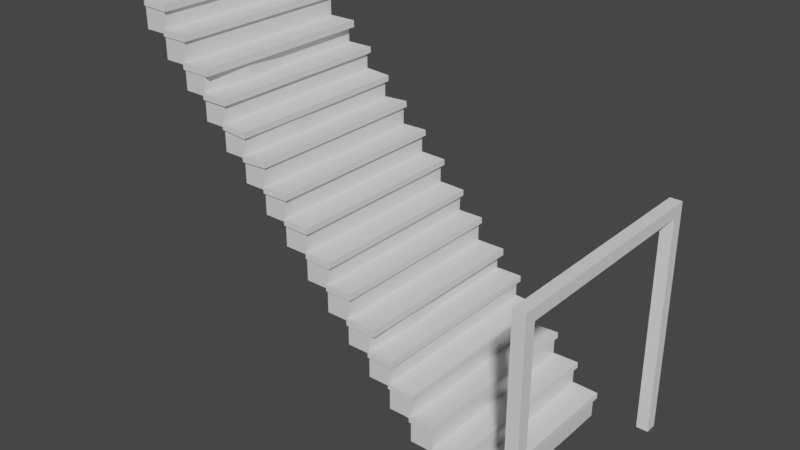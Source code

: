 # Source: Stairs.blend  (saved by Blender 2.93.21; exported with 4.5.12 LTS)
import bpy
from mathutils import Matrix  # noqa: F401  (used for matrix-valued properties, if any)

bpy.ops.wm.read_factory_settings(use_empty=True)
scene = bpy.context.scene
scene.name = 'Scene'

# ---- collections
col_collection = bpy.data.collections.new('Collection'); scene.collection.children.link(col_collection)

# ---- materials (node trees are filled in below, after node groups)
mat_material = bpy.data.materials.new('Material')
mat_material.alpha_threshold = 0.0
mat_material.use_transparent_shadow = False
mat_material.line_color = (0.0, 0.0, 0.0, 1.0)
mat_material_001 = bpy.data.materials.new('Material.001')
mat_material_001.alpha_threshold = 0.0
mat_material_001.use_transparent_shadow = False
mat_material_001.line_color = (0.0, 0.0, 0.0, 1.0)
mat_material_002 = bpy.data.materials.new('Material.002')
mat_material_002.alpha_threshold = 0.0
mat_material_002.use_transparent_shadow = False
mat_material_002.line_color = (0.0, 0.0, 0.0, 1.0)
mat_material_003 = bpy.data.materials.new('Material.003')
mat_material_003.alpha_threshold = 0.0
mat_material_003.use_transparent_shadow = False
mat_material_003.line_color = (0.0, 0.0, 0.0, 1.0)
mat_material_007 = bpy.data.materials.new('Material.007')
mat_material_007.alpha_threshold = 0.0
mat_material_007.use_transparent_shadow = False
mat_material_007.line_color = (0.0, 0.0, 0.0, 1.0)
mat_material_006 = bpy.data.materials.new('Material.006')
mat_material_006.alpha_threshold = 0.0
mat_material_006.use_transparent_shadow = False
mat_material_006.line_color = (0.0, 0.0, 0.0, 1.0)
mat_material_005 = bpy.data.materials.new('Material.005')
mat_material_005.alpha_threshold = 0.0
mat_material_005.use_transparent_shadow = False
mat_material_005.line_color = (0.0, 0.0, 0.0, 1.0)
mat_material_004 = bpy.data.materials.new('Material.004')
mat_material_004.alpha_threshold = 0.0
mat_material_004.use_transparent_shadow = False
mat_material_004.line_color = (0.0, 0.0, 0.0, 1.0)

# ---- material node trees
mat_material.use_nodes = True; mat_material.node_tree.nodes.clear()
_N = mat_material.node_tree.nodes; _L = mat_material.node_tree.links
n0 = _N.new('ShaderNodeOutputMaterial'); n0.name = 'Material Output'; n0.location = (300, 300)
n1 = _N.new('ShaderNodeBsdfPrincipled'); n1.name = 'Principled BSDF'; n1.location = (10, 300)
n1.distribution = 'GGX'
n1.subsurface_method = 'BURLEY'
n1.inputs[2].default_value = 0.4
n1.inputs[3].default_value = 1.45
n1.inputs[27].default_value = (0.0, 0.0, 0.0, 1.0)
n1.inputs[28].default_value = 1.0
_L.new(n1.outputs[0], n0.inputs[0])
n0.is_active_output = True
mat_material_001.use_nodes = True; mat_material_001.node_tree.nodes.clear()
_N = mat_material_001.node_tree.nodes; _L = mat_material_001.node_tree.links
n0 = _N.new('ShaderNodeOutputMaterial'); n0.name = 'Material Output'; n0.location = (300, 300)
n1 = _N.new('ShaderNodeBsdfPrincipled'); n1.name = 'Principled BSDF'; n1.location = (10, 300)
n1.distribution = 'GGX'
n1.subsurface_method = 'BURLEY'
n1.inputs[2].default_value = 0.4
n1.inputs[3].default_value = 1.45
n1.inputs[27].default_value = (0.0, 0.0, 0.0, 1.0)
n1.inputs[28].default_value = 1.0
_L.new(n1.outputs[0], n0.inputs[0])
n0.is_active_output = True
mat_material_002.use_nodes = True; mat_material_002.node_tree.nodes.clear()
_N = mat_material_002.node_tree.nodes; _L = mat_material_002.node_tree.links
n0 = _N.new('ShaderNodeOutputMaterial'); n0.name = 'Material Output'; n0.location = (300, 300)
n1 = _N.new('ShaderNodeBsdfPrincipled'); n1.name = 'Principled BSDF'; n1.location = (10, 300)
n1.distribution = 'GGX'
n1.subsurface_method = 'BURLEY'
n1.inputs[2].default_value = 0.4
n1.inputs[3].default_value = 1.45
n1.inputs[27].default_value = (0.0, 0.0, 0.0, 1.0)
n1.inputs[28].default_value = 1.0
_L.new(n1.outputs[0], n0.inputs[0])
n0.is_active_output = True
mat_material_003.use_nodes = True; mat_material_003.node_tree.nodes.clear()
_N = mat_material_003.node_tree.nodes; _L = mat_material_003.node_tree.links
n0 = _N.new('ShaderNodeOutputMaterial'); n0.name = 'Material Output'; n0.location = (300, 300)
n1 = _N.new('ShaderNodeBsdfPrincipled'); n1.name = 'Principled BSDF'; n1.location = (10, 300)
n1.distribution = 'GGX'
n1.subsurface_method = 'BURLEY'
n1.inputs[2].default_value = 0.4
n1.inputs[3].default_value = 1.45
n1.inputs[27].default_value = (0.0, 0.0, 0.0, 1.0)
n1.inputs[28].default_value = 1.0
_L.new(n1.outputs[0], n0.inputs[0])
n0.is_active_output = True
mat_material_007.use_nodes = True; mat_material_007.node_tree.nodes.clear()
_N = mat_material_007.node_tree.nodes; _L = mat_material_007.node_tree.links
n0 = _N.new('ShaderNodeOutputMaterial'); n0.name = 'Material Output'; n0.location = (300, 300)
n1 = _N.new('ShaderNodeBsdfPrincipled'); n1.name = 'Principled BSDF'; n1.location = (10, 300)
n1.distribution = 'GGX'
n1.subsurface_method = 'BURLEY'
n1.inputs[2].default_value = 0.4
n1.inputs[3].default_value = 1.45
n1.inputs[27].default_value = (0.0, 0.0, 0.0, 1.0)
n1.inputs[28].default_value = 1.0
_L.new(n1.outputs[0], n0.inputs[0])
n0.is_active_output = True
mat_material_006.use_nodes = True; mat_material_006.node_tree.nodes.clear()
_N = mat_material_006.node_tree.nodes; _L = mat_material_006.node_tree.links
n0 = _N.new('ShaderNodeOutputMaterial'); n0.name = 'Material Output'; n0.location = (300, 300)
n1 = _N.new('ShaderNodeBsdfPrincipled'); n1.name = 'Principled BSDF'; n1.location = (10, 300)
n1.distribution = 'GGX'
n1.subsurface_method = 'BURLEY'
n1.inputs[2].default_value = 0.4
n1.inputs[3].default_value = 1.45
n1.inputs[27].default_value = (0.0, 0.0, 0.0, 1.0)
n1.inputs[28].default_value = 1.0
_L.new(n1.outputs[0], n0.inputs[0])
n0.is_active_output = True
mat_material_005.use_nodes = True; mat_material_005.node_tree.nodes.clear()
_N = mat_material_005.node_tree.nodes; _L = mat_material_005.node_tree.links
n0 = _N.new('ShaderNodeOutputMaterial'); n0.name = 'Material Output'; n0.location = (300, 300)
n1 = _N.new('ShaderNodeBsdfPrincipled'); n1.name = 'Principled BSDF'; n1.location = (10, 300)
n1.distribution = 'GGX'
n1.subsurface_method = 'BURLEY'
n1.inputs[2].default_value = 0.4
n1.inputs[3].default_value = 1.45
n1.inputs[27].default_value = (0.0, 0.0, 0.0, 1.0)
n1.inputs[28].default_value = 1.0
_L.new(n1.outputs[0], n0.inputs[0])
n0.is_active_output = True
mat_material_004.use_nodes = True; mat_material_004.node_tree.nodes.clear()
_N = mat_material_004.node_tree.nodes; _L = mat_material_004.node_tree.links
n0 = _N.new('ShaderNodeOutputMaterial'); n0.name = 'Material Output'; n0.location = (300, 300)
n1 = _N.new('ShaderNodeBsdfPrincipled'); n1.name = 'Principled BSDF'; n1.location = (10, 300)
n1.distribution = 'GGX'
n1.subsurface_method = 'BURLEY'
n1.inputs[2].default_value = 0.4
n1.inputs[3].default_value = 1.45
n1.inputs[27].default_value = (0.0, 0.0, 0.0, 1.0)
n1.inputs[28].default_value = 1.0
_L.new(n1.outputs[0], n0.inputs[0])
n0.is_active_output = True

# ---- world
world_world = bpy.data.worlds.new('World'); scene.world = world_world
world_world.use_nodes = True; world_world.node_tree.nodes.clear()
_N = world_world.node_tree.nodes; _L = world_world.node_tree.links
n0 = _N.new('ShaderNodeOutputWorld'); n0.name = 'World Output'; n0.location = (300, 300)
n1 = _N.new('ShaderNodeBackground'); n1.name = 'Background'; n1.location = (10, 300)
n1.inputs[0].default_value = (0.05088, 0.05088, 0.05088, 1.0)
_L.new(n1.outputs[0], n0.inputs[0])
n0.is_active_output = True
world_world.color = (0.05088, 0.05088, 0.05088)
world_world.use_sun_shadow = False
world_world.sun_shadow_jitter_overblur = 0.0

# ---- meshes
me_cube = bpy.data.meshes.new('Cube')
me_cube.from_pydata([(1.0, 5.0, 0.0), (1.0, 5.0, -1.0), (-1.0, 5.0, 0.0), (-1.0, 5.0, -1.0), (-1.0, 5.0, 1.0), (-1.0, 5.0, 0.0), (-3.0, 5.0, 1.0), (-3.0, 5.0, 0.0), (-3.0, 5.0, 2.0), (-3.0, 5.0, 1.0), (-5.0, 5.0, 2.0), (-5.0, 5.0, 1.0), (-5.0, 5.0, 3.0), (-5.0, 5.0, 2.0), (-7.0, 5.0, 3.0), (-7.0, 5.0, 2.0), (1.0, -5.0, 0.0), (1.0, -5.0, -1.0), (1.0, 0.0, 0.0), (1.0, 0.0, -1.0), (-1.0, -5.0, 0.0), (-1.0, -5.0, -1.0), (-8.951, 2.568, 4.89), (-1.0, 0.0, -1.0), (-1.0, -5.0, 1.0), (-1.0, -5.0, 0.0), (-1.0, 0.0, 1.0), (-1.0, 0.0, 0.0), (-3.0, -5.0, 1.0), (-3.0, -5.0, 0.0), (-10.95, 2.5, 3.976), (-3.0, 0.0, 0.0), (-3.0, -5.0, 2.0), (-3.0, -5.0, 1.0), (-3.0, 0.0, 2.0), (-3.0, 0.0, 1.0), (-5.0, -5.0, 2.0), (-5.0, -5.0, 1.0), (-6.951, 2.5, 2.976), (-5.0, 0.0, 1.0), (-5.0, -5.0, 3.0), (-5.0, -5.0, 2.0), (-5.0, 0.0, 3.0), (-5.0, 0.0, 2.0), (-7.0, -5.0, 3.0), (-7.0, -5.0, 2.0), (-7.0, 0.0, 3.0), (-7.0, 0.0, 2.0), (-6.951, 5.0, 3.976), (-6.951, 5.0, 2.976), (-8.951, 5.0, 3.976), (-8.951, 5.0, 2.976), (-8.951, 5.0, 4.976), (-8.951, 5.0, 3.976), (-10.95, 5.0, 4.976), (-10.95, 5.0, 3.976), (-10.95, 5.0, 5.976), (-10.95, 5.0, 4.976), (-12.95, 5.0, 5.976), (-12.95, 5.0, 4.976), (-12.95, 5.0, 6.976), (-12.95, 5.0, 5.976), (-14.95, 5.0, 6.976), (-14.95, 5.0, 5.976), (-6.951, -5.0, 3.976), (-6.951, -5.0, 2.976), (-6.951, 0.0, 3.976), (-6.951, 0.0, 2.976), (-8.951, -5.0, 3.976), (-8.951, -5.0, 2.976), (-8.951, 0.0, 3.976), (-8.951, 0.0, 2.976), (-8.951, -5.0, 4.976), (-8.951, -5.0, 3.976), (-8.951, 0.0, 4.976), (-8.951, 2.5, 3.976), (-10.95, -5.0, 4.976), (-10.95, -5.0, 3.976), (-10.95, 0.0, 4.976), (-10.95, 0.0, 3.976), (-10.95, -5.0, 5.976), (-10.95, -5.0, 4.976), (-10.95, 0.0, 5.976), (-6.951, 2.5, 3.976), (-12.95, -5.0, 5.976), (-12.95, -5.0, 4.976), (-12.95, 0.0, 5.976), (-12.95, 0.0, 4.976), (-12.95, -5.0, 6.976), (-12.95, -5.0, 5.976), (-12.95, 0.0, 6.976), (-8.951, 2.5, 2.976), (-14.95, -5.0, 6.976), (-14.95, -5.0, 5.976), (-14.95, 0.0, 6.976), (-14.95, 0.0, 5.976), (-10.95, 2.568, 4.89), (-8.951, 2.5, 3.976), (-12.95, 1.781, 4.976), (-10.95, 1.781, 5.976), (-12.95, 1.781, 5.976), (-10.95, 1.781, 4.976), (-14.95, 2.977, 5.924), (-12.95, 2.977, 6.924), (-14.95, 2.977, 6.924), (-12.95, 2.977, 5.924), (-12.95, -2.6, 4.941), (-10.95, -2.6, 5.941), (-12.95, -2.6, 5.941), (-10.95, -2.6, 4.941), (-14.95, -1.825, 5.907), (-12.95, -1.825, 6.907), (-14.95, -1.825, 6.907), (-12.95, -1.825, 5.907), (-8.951, -2.736, 2.941), (-6.951, -2.736, 3.941), (-8.951, -2.736, 3.941), (-6.951, -2.736, 2.941), (-11.22, -2.296, 3.721), (-8.68, -2.296, 4.992), (-11.22, -2.296, 4.992), (-8.68, -2.296, 3.721), (-5.0, 1.884, 1.0), (-3.0, 1.884, 2.0), (-3.0, 1.884, 1.0), (-5.0, 1.884, 2.0), (-7.084, -1.818, 1.873), (-4.916, -1.818, 2.957), (-7.084, -1.818, 2.957), (-4.916, -1.818, 1.873), (-2.992, -2.634, -0.01325), (-1.008, -2.634, 0.9792), (-1.008, -2.634, -0.01325), (-2.992, -2.634, 0.9792), (-1.0, -1.989, -1.051), (1.0, -1.989, -0.05112), (1.0, -1.989, -1.051), (-1.0, -1.989, -0.05112), (-1.0, 2.094, -1.017), (1.0, 2.094, -0.01704), (1.0, 2.094, -1.017), (-1.0, 2.094, -0.01704), (-3.0, 2.876, -0.03408), (-1.0, 2.876, 0.9659), (-1.0, 2.876, -0.03408), (-3.0, 2.876, 0.9659), (-7.0, 2.67, 1.966), (-5.0, 2.67, 2.966), (-7.0, 2.67, 2.966), (-5.0, 2.67, 1.966), (-12.95, 5.024, 6.677), (-14.95, 5.024, 6.677), (-12.95, 3.001, 6.626), (-14.95, 3.001, 6.626)], [], [(139, 141, 27, 18), (138, 141, 2, 3), (138, 140, 19, 23), (140, 139, 18, 19), (3, 2, 0, 1), (143, 145, 35, 26), (142, 145, 6, 7), (142, 144, 27, 31), (144, 143, 26, 27), (7, 6, 4, 5), (123, 125, 43, 34), (122, 125, 10, 11), (122, 124, 35, 39), (124, 123, 34, 35), (11, 10, 8, 9), (147, 148, 46, 42), (146, 148, 14, 15), (146, 149, 43, 47), (149, 147, 42, 43), (15, 14, 12, 13), (135, 18, 27, 137), (19, 23, 27, 18), (134, 21, 20, 137), (134, 23, 19, 136), (136, 19, 18, 135), (21, 17, 16, 20), (131, 26, 35, 133), (27, 31, 35, 26), (130, 29, 28, 133), (130, 31, 27, 132), (132, 27, 26, 131), (29, 25, 24, 28), (32, 34, 43, 36), (35, 39, 43, 34), (39, 37, 36, 43), (37, 39, 35, 33), (33, 35, 34, 32), (37, 33, 32, 36), (127, 42, 46, 128), (43, 47, 46, 42), (126, 45, 44, 128), (126, 47, 43, 129), (129, 43, 42, 127), (45, 41, 40, 44), (83, 75, 70, 66), (91, 75, 50, 51), (91, 38, 67, 71), (38, 83, 66, 67), (51, 50, 48, 49), (22, 96, 78, 74), (30, 96, 54, 55), (30, 97, 70, 79), (97, 22, 74, 70), (55, 54, 52, 53), (99, 100, 86, 82), (98, 100, 58, 59), (98, 101, 78, 87), (101, 99, 82, 78), (59, 58, 56, 57), (103, 104, 94, 90), (153, 104, 62, 151), (102, 105, 86, 95), (105, 152, 103, 90, 86), (151, 62, 60, 150), (115, 66, 70, 116), (67, 71, 70, 66), (114, 69, 68, 116), (114, 71, 67, 117), (117, 67, 66, 115), (69, 65, 64, 68), (119, 74, 78, 120), (70, 79, 78, 74), (118, 77, 76, 120), (118, 79, 70, 121), (121, 70, 74, 119), (77, 73, 72, 76), (107, 82, 86, 108), (78, 87, 86, 82), (106, 85, 84, 108), (106, 87, 78, 109), (109, 78, 82, 107), (85, 81, 80, 84), (111, 90, 94, 112), (86, 95, 94, 90), (110, 93, 92, 112), (110, 95, 86, 113), (113, 86, 90, 111), (93, 89, 88, 92), (49, 48, 83, 38), (51, 49, 38, 91), (71, 70, 75, 91), (48, 50, 75, 83), (53, 52, 22, 97), (55, 53, 97, 30), (79, 78, 96, 30), (52, 54, 96, 22), (57, 56, 99, 101), (59, 57, 101, 98), (87, 86, 100, 98), (56, 58, 100, 99), (150, 60, 103, 152), (63, 61, 105, 102), (95, 94, 104, 153, 102), (60, 62, 104, 103), (81, 109, 107, 80), (85, 106, 109, 81), (87, 106, 108, 86), (80, 107, 108, 84), (89, 113, 111, 88), (93, 110, 113, 89), (95, 110, 112, 94), (88, 111, 112, 92), (65, 117, 115, 64), (69, 114, 117, 65), (71, 114, 116, 70), (64, 115, 116, 68), (73, 121, 119, 72), (77, 118, 121, 73), (79, 118, 120, 78), (72, 119, 120, 76), (9, 8, 123, 124), (11, 9, 124, 122), (39, 43, 125, 122), (8, 10, 125, 123), (41, 129, 127, 40), (45, 126, 129, 41), (47, 126, 128, 46), (40, 127, 128, 44), (25, 132, 131, 24), (29, 130, 132, 25), (31, 130, 133, 35), (24, 131, 133, 28), (17, 136, 135, 16), (21, 134, 136, 17), (23, 134, 137, 27), (16, 135, 137, 20), (1, 0, 139, 140), (3, 1, 140, 138), (23, 27, 141, 138), (0, 2, 141, 139), (5, 4, 143, 144), (7, 5, 144, 142), (31, 35, 145, 142), (4, 6, 145, 143), (13, 12, 147, 149), (15, 13, 149, 146), (47, 46, 148, 146), (12, 14, 148, 147), (61, 150, 152, 105), (63, 151, 150, 61), (102, 153, 151, 63)])
me_cube.polygons.foreach_set('material_index', [0, 0, 0, 0, 0, 1, 1, 1, 1, 1, 2, 2, 2, 2, 2, 3, 3, 3, 3, 3, 0, 0, 0, 0, 0, 0, 1, 1, 1, 1, 1, 1, 2, 2, 2, 2, 2, 2, 3, 3, 3, 3, 3, 3, 4, 4, 4, 4, 4, 5, 5, 5, 5, 5, 6, 6, 6, 6, 6, 7, 7, 7, 7, 7, 4, 4, 4, 4, 4, 4, 5, 5, 5, 5, 5, 5, 6, 6, 6, 6, 6, 6, 7, 7, 7, 7, 7, 7, 4, 4, 4, 4, 5, 5, 5, 5, 6, 6, 6, 6, 7, 7, 7, 7, 6, 6, 6, 6, 7, 7, 7, 7, 4, 4, 4, 4, 5, 5, 5, 5, 2, 2, 2, 2, 3, 3, 3, 3, 1, 1, 1, 1, 0, 0, 0, 0, 0, 0, 0, 0, 1, 1, 1, 1, 3, 3, 3, 3, 7, 7, 7])
_uv = me_cube.uv_layers.new(name='UVMap')
_uv.uv.foreach_set('vector', [0.625, 0.6419, 0.875, 0.6419, 0.875, 0.75, 0.625, 0.75, 0.375, 0.1081, 0.625, 0.1081, 0.625, 0.25, 0.375, 0.25, 0.125, 0.6419, 0.375, 0.6419, 0.375, 0.75, 0.125, 0.75, 0.375, 0.6419, 0.625, 0.6419, 0.625, 0.75, 0.375, 0.75, 0.375, 0.25, 0.625, 0.25, 0.625, 0.5, 0.375, 0.5, 0.625, 0.6096, 0.875, 0.6096, 0.875, 0.75, 0.625, 0.75, 0.375, 0.1404, 0.625, 0.1404, 0.625, 0.25, 0.375, 0.25, 0.125, 0.6096, 0.375, 0.6096, 0.375, 0.75, 0.125, 0.75, 0.375, 0.6096, 0.625, 0.6096, 0.625, 0.75, 0.375, 0.75, 0.375, 0.25, 0.625, 0.25, 0.625, 0.5, 0.375, 0.5, 0.625, 0.6558, 0.875, 0.6558, 0.875, 0.75, 0.625, 0.75, 0.375, 0.09418, 0.625, 0.09418, 0.625, 0.25, 0.375, 0.25, 0.125, 0.6558, 0.375, 0.6558, 0.375, 0.75, 0.125, 0.75, 0.375, 0.6558, 0.625, 0.6558, 0.625, 0.75, 0.375, 0.75, 0.375, 0.25, 0.625, 0.25, 0.625, 0.5, 0.375, 0.5, 0.6165, 0.6165, 0.875, 0.6165, 0.875, 0.75, 0.625, 0.75, 0.3665, 0.1335, 0.6165, 0.1335, 0.625, 0.25, 0.375, 0.25, 0.125, 0.6165, 0.375, 0.6165, 0.375, 0.75, 0.125, 0.75, 0.375, 0.6165, 0.6165, 0.6165, 0.625, 0.75, 0.375, 0.75, 0.375, 0.25, 0.625, 0.25, 0.625, 0.5, 0.375, 0.5, 0.6122, 0.6506, 0.625, 0.75, 0.875, 0.75, 0.875, 0.6506, 0.375, 0.75, 0.375, 1.0, 0.625, 1.0, 0.625, 0.75, 0.3622, 0.09944, 0.375, 0.25, 0.625, 0.25, 0.6122, 0.09944, 0.125, 0.6506, 0.125, 0.75, 0.375, 0.75, 0.375, 0.6506, 0.375, 0.6506, 0.375, 0.75, 0.625, 0.75, 0.6122, 0.6506, 0.375, 0.25, 0.375, 0.5, 0.625, 0.5, 0.625, 0.25, 0.625, 0.6098, 0.625, 0.75, 0.875, 0.75, 0.875, 0.6098, 0.375, 0.75, 0.375, 1.0, 0.625, 1.0, 0.625, 0.75, 0.375, 0.1402, 0.375, 0.25, 0.625, 0.25, 0.625, 0.1402, 0.125, 0.6098, 0.125, 0.75, 0.375, 0.75, 0.375, 0.6098, 0.375, 0.6098, 0.375, 0.75, 0.625, 0.75, 0.625, 0.6098, 0.375, 0.25, 0.375, 0.5, 0.625, 0.5, 0.625, 0.25, 0.625, 0.5, 0.625, 0.75, 0.875, 0.75, 0.875, 0.5, 0.375, 0.75, 0.375, 1.0, 0.625, 1.0, 0.625, 0.75, 0.375, 0.0, 0.375, 0.25, 0.625, 0.25, 0.625, 0.0, 0.125, 0.5, 0.125, 0.75, 0.375, 0.75, 0.375, 0.5, 0.375, 0.5, 0.375, 0.75, 0.625, 0.75, 0.625, 0.5, 0.375, 0.25, 0.375, 0.5, 0.625, 0.5, 0.625, 0.25, 0.6037, 0.6591, 0.625, 0.75, 0.875, 0.75, 0.875, 0.6591, 0.375, 0.75, 0.375, 1.0, 0.625, 1.0, 0.625, 0.75, 0.3537, 0.09092, 0.375, 0.25, 0.625, 0.25, 0.6037, 0.09092, 0.125, 0.6591, 0.125, 0.75, 0.375, 0.75, 0.375, 0.6591, 0.375, 0.6591, 0.375, 0.75, 0.625, 0.75, 0.6037, 0.6591, 0.375, 0.25, 0.375, 0.5, 0.625, 0.5, 0.625, 0.25, 0.625, 0.625, 0.875, 0.625, 0.875, 0.75, 0.625, 0.75, 0.375, 0.125, 0.625, 0.125, 0.625, 0.25, 0.375, 0.25, 0.125, 0.625, 0.375, 0.625, 0.375, 0.75, 0.125, 0.75, 0.375, 0.625, 0.625, 0.625, 0.625, 0.75, 0.375, 0.75, 0.375, 0.25, 0.625, 0.25, 0.625, 0.5, 0.375, 0.5, 0.625, 0.625, 0.875, 0.625, 0.875, 0.75, 0.625, 0.75, 0.375, 0.125, 0.625, 0.125, 0.625, 0.25, 0.375, 0.25, 0.125, 0.625, 0.375, 0.625, 0.375, 0.75, 0.125, 0.75, 0.375, 0.625, 0.625, 0.625, 0.625, 0.75, 0.375, 0.75, 0.375, 0.25, 0.625, 0.25, 0.625, 0.5, 0.375, 0.5, 0.625, 0.661, 0.875, 0.661, 0.875, 0.75, 0.625, 0.75, 0.375, 0.08904, 0.625, 0.08904, 0.625, 0.25, 0.375, 0.25, 0.125, 0.661, 0.375, 0.661, 0.375, 0.75, 0.125, 0.75, 0.375, 0.661, 0.625, 0.661, 0.625, 0.75, 0.375, 0.75, 0.375, 0.25, 0.625, 0.25, 0.625, 0.5, 0.375, 0.5, 0.625, 0.625, 0.875, 0.625, 0.875, 0.75, 0.625, 0.75, 0.5501, 0.1265, 0.625, 0.125, 0.625, 0.25, 0.5503, 0.25, 0.125, 0.625, 0.375, 0.625, 0.375, 0.75, 0.125, 0.75, 0.375, 0.625, 0.5501, 0.6235, 0.625, 0.625, 0.625, 0.75, 0.375, 0.75, 0.5503, 0.25, 0.625, 0.25, 0.625, 0.5, 0.5503, 0.5, 0.625, 0.6115, 0.625, 0.75, 0.875, 0.75, 0.875, 0.6115, 0.375, 0.75, 0.375, 1.0, 0.625, 1.0, 0.625, 0.75, 0.375, 0.1385, 0.375, 0.25, 0.625, 0.25, 0.625, 0.1385, 0.125, 0.6115, 0.125, 0.75, 0.375, 0.75, 0.375, 0.6115, 0.375, 0.6115, 0.375, 0.75, 0.625, 0.75, 0.625, 0.6115, 0.375, 0.25, 0.375, 0.5, 0.625, 0.5, 0.625, 0.25, 0.5952, 0.6352, 0.625, 0.75, 0.875, 0.75, 0.875, 0.6352, 0.375, 0.75, 0.375, 1.0, 0.625, 1.0, 0.625, 0.75, 0.3452, 0.1148, 0.375, 0.25, 0.625, 0.25, 0.5952, 0.1148, 0.125, 0.6352, 0.125, 0.75, 0.375, 0.75, 0.375, 0.6352, 0.375, 0.6352, 0.375, 0.75, 0.625, 0.75, 0.5952, 0.6352, 0.375, 0.25, 0.375, 0.5, 0.625, 0.5, 0.625, 0.25, 0.625, 0.6098, 0.625, 0.75, 0.875, 0.75, 0.875, 0.6098, 0.375, 0.75, 0.375, 1.0, 0.625, 1.0, 0.625, 0.75, 0.375, 0.1402, 0.375, 0.25, 0.625, 0.25, 0.625, 0.1402, 0.125, 0.6098, 0.125, 0.75, 0.375, 0.75, 0.375, 0.6098, 0.375, 0.6098, 0.375, 0.75, 0.625, 0.75, 0.625, 0.6098, 0.375, 0.25, 0.375, 0.5, 0.625, 0.5, 0.625, 0.25, 0.625, 0.6622, 0.625, 0.75, 0.875, 0.75, 0.875, 0.6622, 0.375, 0.75, 0.375, 1.0, 0.625, 1.0, 0.625, 0.75, 0.375, 0.08784, 0.375, 0.25, 0.625, 0.25, 0.625, 0.08784, 0.125, 0.6622, 0.125, 0.75, 0.375, 0.75, 0.375, 0.6622, 0.375, 0.6622, 0.375, 0.75, 0.625, 0.75, 0.625, 0.6622, 0.375, 0.25, 0.375, 0.5, 0.625, 0.5, 0.625, 0.25, 0.375, 0.5, 0.625, 0.5, 0.625, 0.625, 0.375, 0.625, 0.125, 0.5, 0.375, 0.5, 0.375, 0.625, 0.125, 0.625, 0.375, 0.0, 0.625, 0.0, 0.625, 0.125, 0.375, 0.125, 0.625, 0.5, 0.875, 0.5, 0.875, 0.625, 0.625, 0.625, 0.375, 0.5, 0.625, 0.5, 0.625, 0.625, 0.375, 0.625, 0.125, 0.5, 0.375, 0.5, 0.375, 0.625, 0.125, 0.625, 0.375, 0.0, 0.625, 0.0, 0.625, 0.125, 0.375, 0.125, 0.625, 0.5, 0.875, 0.5, 0.875, 0.625, 0.625, 0.625, 0.375, 0.5, 0.625, 0.5, 0.625, 0.661, 0.375, 0.661, 0.125, 0.5, 0.375, 0.5, 0.375, 0.661, 0.125, 0.661, 0.375, 0.0, 0.625, 0.0, 0.625, 0.08904, 0.375, 0.08904, 0.625, 0.5, 0.875, 0.5, 0.875, 0.661, 0.625, 0.661, 0.5503, 0.5, 0.625, 0.5, 0.625, 0.625, 0.5501, 0.6235, 0.125, 0.5, 0.375, 0.5, 0.375, 0.625, 0.125, 0.625, 0.375, 0.0, 0.625, 0.0, 0.625, 0.125, 0.5501, 0.1265, 0.375, 0.125, 0.625, 0.5, 0.875, 0.5, 0.875, 0.625, 0.625, 0.625, 0.375, 0.5, 0.375, 0.6098, 0.625, 0.6098, 0.625, 0.5, 0.125, 0.5, 0.125, 0.6098, 0.375, 0.6098, 0.375, 0.5, 0.375, 0.0, 0.375, 0.1402, 0.625, 0.1402, 0.625, 0.0, 0.625, 0.5, 0.625, 0.6098, 0.875, 0.6098, 0.875, 0.5, 0.375, 0.5, 0.375, 0.6622, 0.625, 0.6622, 0.625, 0.5, 0.125, 0.5, 0.125, 0.6622, 0.375, 0.6622, 0.375, 0.5, 0.375, 0.0, 0.375, 0.08784, 0.625, 0.08784, 0.625, 0.0, 0.625, 0.5, 0.625, 0.6622, 0.875, 0.6622, 0.875, 0.5, 0.375, 0.5, 0.375, 0.6115, 0.625, 0.6115, 0.625, 0.5, 0.125, 0.5, 0.125, 0.6115, 0.375, 0.6115, 0.375, 0.5, 0.375, 0.0, 0.375, 0.1385, 0.625, 0.1385, 0.625, 0.0, 0.625, 0.5, 0.625, 0.6115, 0.875, 0.6115, 0.875, 0.5, 0.375, 0.5, 0.375, 0.6352, 0.5952, 0.6352, 0.625, 0.5, 0.125, 0.5, 0.125, 0.6352, 0.375, 0.6352, 0.375, 0.5, 0.375, 0.0, 0.3452, 0.1148, 0.5952, 0.1148, 0.625, 0.0, 0.625, 0.5, 0.5952, 0.6352, 0.875, 0.6352, 0.875, 0.5, 0.375, 0.5, 0.625, 0.5, 0.625, 0.6558, 0.375, 0.6558, 0.125, 0.5, 0.375, 0.5, 0.375, 0.6558, 0.125, 0.6558, 0.375, 0.0, 0.625, 0.0, 0.625, 0.09418, 0.375, 0.09418, 0.625, 0.5, 0.875, 0.5, 0.875, 0.6558, 0.625, 0.6558, 0.375, 0.5, 0.375, 0.6591, 0.6037, 0.6591, 0.625, 0.5, 0.125, 0.5, 0.125, 0.6591, 0.375, 0.6591, 0.375, 0.5, 0.375, 0.0, 0.3537, 0.09092, 0.6037, 0.09092, 0.625, 0.0, 0.625, 0.5, 0.6037, 0.6591, 0.875, 0.6591, 0.875, 0.5, 0.375, 0.5, 0.375, 0.6098, 0.625, 0.6098, 0.625, 0.5, 0.125, 0.5, 0.125, 0.6098, 0.375, 0.6098, 0.375, 0.5, 0.375, 0.0, 0.375, 0.1402, 0.625, 0.1402, 0.625, 0.0, 0.625, 0.5, 0.625, 0.6098, 0.875, 0.6098, 0.875, 0.5, 0.375, 0.5, 0.375, 0.6506, 0.6122, 0.6506, 0.625, 0.5, 0.125, 0.5, 0.125, 0.6506, 0.375, 0.6506, 0.375, 0.5, 0.375, 0.0, 0.3622, 0.09944, 0.6122, 0.09944, 0.625, 0.0, 0.625, 0.5, 0.6122, 0.6506, 0.875, 0.6506, 0.875, 0.5, 0.375, 0.5, 0.625, 0.5, 0.625, 0.6419, 0.375, 0.6419, 0.125, 0.5, 0.375, 0.5, 0.375, 0.6419, 0.125, 0.6419, 0.375, 0.0, 0.625, 0.0, 0.625, 0.1081, 0.375, 0.1081, 0.625, 0.5, 0.875, 0.5, 0.875, 0.6419, 0.625, 0.6419, 0.375, 0.5, 0.625, 0.5, 0.625, 0.6096, 0.375, 0.6096, 0.125, 0.5, 0.375, 0.5, 0.375, 0.6096, 0.125, 0.6096, 0.375, 0.0, 0.625, 0.0, 0.625, 0.1404, 0.375, 0.1404, 0.625, 0.5, 0.875, 0.5, 0.875, 0.6096, 0.625, 0.6096, 0.375, 0.5, 0.625, 0.5, 0.6165, 0.6165, 0.375, 0.6165, 0.125, 0.5, 0.375, 0.5, 0.375, 0.6165, 0.125, 0.6165, 0.375, 0.0, 0.625, 0.0, 0.6165, 0.1335, 0.3665, 0.1335, 0.625, 0.5, 0.875, 0.5, 0.875, 0.6165, 0.6165, 0.6165, 0.375, 0.5, 0.5503, 0.5, 0.5501, 0.6235, 0.375, 0.625, 0.375, 0.25, 0.5503, 0.25, 0.5503, 0.5, 0.375, 0.5, 0.375, 0.125, 0.5501, 0.1265, 0.5503, 0.25, 0.375, 0.25])
me_cube.materials.append(mat_material)
me_cube.materials.append(mat_material_001)
me_cube.materials.append(mat_material_002)
me_cube.materials.append(mat_material_003)
me_cube.materials.append(mat_material_007)
me_cube.materials.append(mat_material_006)
me_cube.materials.append(mat_material_005)
me_cube.materials.append(mat_material_004)
me_cube.use_remesh_preserve_volume = False
me_cube.use_remesh_preserve_attributes = False
me_cube.use_mirror_vertex_groups = False
me_cube.update()
me_cube_005 = bpy.data.meshes.new('Cube.005')
me_cube_005.from_pydata([(0.08363, -5.025, -0.2889), (0.08363, -5.025, 0.2111), (0.08363, 5.025, -0.2889), (0.08363, 5.025, 0.2111), (2.388, -5.025, -0.3566), (2.388, -5.025, 0.1434), (2.388, 5.025, -0.3566), (2.388, 5.025, 0.1434), (2.04, -5.025, -2.279), (2.021, -5.025, -1.779), (2.04, 5.025, -2.279), (2.021, 5.025, -1.779), (4.345, -5.025, -2.261), (4.327, -5.025, -1.761), (4.345, 5.025, -2.261), (4.327, 5.025, -1.761), (3.972, -5.018, -4.459), (3.951, -5.018, -3.891), (3.972, 5.018, -4.459), (3.951, 5.018, -3.891), (6.592, -5.018, -4.438), (6.571, -5.018, -3.87), (6.592, 5.018, -4.438), (6.571, 5.018, -3.87), (6.062, -5.066, -6.311), (6.043, -5.066, -5.818), (6.062, 5.066, -6.311), (6.043, 5.066, -5.818), (8.337, -5.066, -6.293), (8.319, -5.066, -5.8), (8.337, 5.066, -6.293), (8.319, 5.066, -5.8), (7.965, -5.066, -8.205), (7.982, -5.066, -7.711), (7.965, 5.066, -8.205), (7.982, 5.066, -7.711), (10.24, -5.066, -8.35), (10.25, -5.066, -7.857), (10.24, 5.066, -8.35), (10.25, 5.066, -7.857), (9.941, -5.066, -10.26), (9.899, -5.066, -9.767), (9.941, 5.066, -10.26), (9.899, 5.066, -9.767), (12.21, -5.066, -10.13), (12.17, -5.066, -9.64), (12.21, 5.066, -10.13), (12.17, 5.066, -9.64), (11.97, -5.066, -12.2), (11.94, -5.066, -11.71), (11.97, 5.066, -12.2), (11.94, 5.066, -11.71), (14.24, -5.066, -12.14), (14.21, -5.066, -11.65), (14.24, 5.066, -12.14), (14.21, 5.066, -11.65), (13.96, -5.066, -14.18), (13.95, -5.066, -13.68), (13.96, 5.066, -14.18), (13.95, 5.066, -13.68), (16.23, -5.066, -14.23), (16.23, -5.066, -13.74), (16.23, 5.066, -14.23), (16.23, 5.066, -13.74)], [], [(0, 1, 3, 2), (2, 3, 7, 6), (6, 7, 5, 4), (4, 5, 1, 0), (2, 6, 4, 0), (7, 3, 1, 5), (8, 9, 11, 10), (10, 11, 15, 14), (14, 15, 13, 12), (12, 13, 9, 8), (10, 14, 12, 8), (15, 11, 9, 13), (16, 17, 19, 18), (18, 19, 23, 22), (22, 23, 21, 20), (20, 21, 17, 16), (18, 22, 20, 16), (23, 19, 17, 21), (24, 25, 27, 26), (26, 27, 31, 30), (30, 31, 29, 28), (28, 29, 25, 24), (26, 30, 28, 24), (31, 27, 25, 29), (32, 33, 35, 34), (34, 35, 39, 38), (38, 39, 37, 36), (36, 37, 33, 32), (34, 38, 36, 32), (39, 35, 33, 37), (40, 41, 43, 42), (42, 43, 47, 46), (46, 47, 45, 44), (44, 45, 41, 40), (42, 46, 44, 40), (47, 43, 41, 45), (48, 49, 51, 50), (50, 51, 55, 54), (54, 55, 53, 52), (52, 53, 49, 48), (50, 54, 52, 48), (55, 51, 49, 53), (56, 57, 59, 58), (58, 59, 63, 62), (62, 63, 61, 60), (60, 61, 57, 56), (58, 62, 60, 56), (63, 59, 57, 61)])
_uv = me_cube_005.uv_layers.new(name='UVMap')
_uv.uv.foreach_set('vector', [0.375, 0.0, 0.625, 0.0, 0.625, 0.25, 0.375, 0.25, 0.375, 0.25, 0.625, 0.25, 0.625, 0.5, 0.375, 0.5, 0.375, 0.5, 0.625, 0.5, 0.625, 0.75, 0.375, 0.75, 0.375, 0.75, 0.625, 0.75, 0.625, 1.0, 0.375, 1.0, 0.125, 0.5, 0.375, 0.5, 0.375, 0.75, 0.125, 0.75, 0.625, 0.5, 0.875, 0.5, 0.875, 0.75, 0.625, 0.75, 0.375, 0.0, 0.625, 0.0, 0.625, 0.25, 0.375, 0.25, 0.375, 0.25, 0.625, 0.25, 0.625, 0.5, 0.375, 0.5, 0.375, 0.5, 0.625, 0.5, 0.625, 0.75, 0.375, 0.75, 0.375, 0.75, 0.625, 0.75, 0.625, 1.0, 0.375, 1.0, 0.125, 0.5, 0.375, 0.5, 0.375, 0.75, 0.125, 0.75, 0.625, 0.5, 0.875, 0.5, 0.875, 0.75, 0.625, 0.75, 0.375, 0.0, 0.625, 0.0, 0.625, 0.25, 0.375, 0.25, 0.375, 0.25, 0.625, 0.25, 0.625, 0.5, 0.375, 0.5, 0.375, 0.5, 0.625, 0.5, 0.625, 0.75, 0.375, 0.75, 0.375, 0.75, 0.625, 0.75, 0.625, 1.0, 0.375, 1.0, 0.125, 0.5, 0.375, 0.5, 0.375, 0.75, 0.125, 0.75, 0.625, 0.5, 0.875, 0.5, 0.875, 0.75, 0.625, 0.75, 0.375, 0.0, 0.625, 0.0, 0.625, 0.25, 0.375, 0.25, 0.375, 0.25, 0.625, 0.25, 0.625, 0.5, 0.375, 0.5, 0.375, 0.5, 0.625, 0.5, 0.625, 0.75, 0.375, 0.75, 0.375, 0.75, 0.625, 0.75, 0.625, 1.0, 0.375, 1.0, 0.125, 0.5, 0.375, 0.5, 0.375, 0.75, 0.125, 0.75, 0.625, 0.5, 0.875, 0.5, 0.875, 0.75, 0.625, 0.75, 0.375, 0.0, 0.625, 0.0, 0.625, 0.25, 0.375, 0.25, 0.375, 0.25, 0.625, 0.25, 0.625, 0.5, 0.375, 0.5, 0.375, 0.5, 0.625, 0.5, 0.625, 0.75, 0.375, 0.75, 0.375, 0.75, 0.625, 0.75, 0.625, 1.0, 0.375, 1.0, 0.125, 0.5, 0.375, 0.5, 0.375, 0.75, 0.125, 0.75, 0.625, 0.5, 0.875, 0.5, 0.875, 0.75, 0.625, 0.75, 0.375, 0.0, 0.625, 0.0, 0.625, 0.25, 0.375, 0.25, 0.375, 0.25, 0.625, 0.25, 0.625, 0.5, 0.375, 0.5, 0.375, 0.5, 0.625, 0.5, 0.625, 0.75, 0.375, 0.75, 0.375, 0.75, 0.625, 0.75, 0.625, 1.0, 0.375, 1.0, 0.125, 0.5, 0.375, 0.5, 0.375, 0.75, 0.125, 0.75, 0.625, 0.5, 0.875, 0.5, 0.875, 0.75, 0.625, 0.75, 0.375, 0.0, 0.625, 0.0, 0.625, 0.25, 0.375, 0.25, 0.375, 0.25, 0.625, 0.25, 0.625, 0.5, 0.375, 0.5, 0.375, 0.5, 0.625, 0.5, 0.625, 0.75, 0.375, 0.75, 0.375, 0.75, 0.625, 0.75, 0.625, 1.0, 0.375, 1.0, 0.125, 0.5, 0.375, 0.5, 0.375, 0.75, 0.125, 0.75, 0.625, 0.5, 0.875, 0.5, 0.875, 0.75, 0.625, 0.75, 0.375, 0.0, 0.625, 0.0, 0.625, 0.25, 0.375, 0.25, 0.375, 0.25, 0.625, 0.25, 0.625, 0.5, 0.375, 0.5, 0.375, 0.5, 0.625, 0.5, 0.625, 0.75, 0.375, 0.75, 0.375, 0.75, 0.625, 0.75, 0.625, 1.0, 0.375, 1.0, 0.125, 0.5, 0.375, 0.5, 0.375, 0.75, 0.125, 0.75, 0.625, 0.5, 0.875, 0.5, 0.875, 0.75, 0.625, 0.75])
me_cube_005.use_remesh_fix_poles = True
me_cube_005.use_remesh_preserve_attributes = False
me_cube_005.update()
me_cube_006 = bpy.data.meshes.new('Cube.006')
me_cube_006.from_pydata([(-0.51, 8.99, -0.01), (-0.51, 8.99, 20.01), (-0.51, 10.01, -0.01), (-0.51, 10.01, 20.01), (0.51, 8.99, -0.01), (0.51, 8.99, 20.01), (0.51, 10.01, -0.01), (0.51, 10.01, 20.01), (-0.51, 8.99, 19.01), (-0.51, 10.01, 19.01), (0.51, 10.01, 19.01), (0.51, 8.99, 19.01), (-0.51, 0.0, 20.01), (0.51, 0.0, 20.01), (-0.51, 0.0, 19.01), (0.51, 0.0, 19.01)], [], [(8, 1, 3, 9), (9, 3, 7, 10), (10, 7, 5, 11), (8, 11, 15, 14), (2, 6, 4, 0), (7, 3, 1, 5), (4, 11, 8, 0), (6, 10, 11, 4), (2, 9, 10, 6), (0, 8, 9, 2), (15, 13, 12, 14), (1, 8, 14, 12), (11, 5, 13, 15), (5, 1, 12, 13)])
_uv = me_cube_006.uv_layers.new(name='UVMap')
_uv.uv.foreach_set('vector', [0.6125, 0.0, 0.625, 0.0, 0.625, 0.25, 0.6125, 0.25, 0.6125, 0.25, 0.625, 0.25, 0.625, 0.5, 0.6125, 0.5, 0.6125, 0.5, 0.625, 0.5, 0.625, 0.75, 0.6125, 0.75, 0.6125, 1.0, 0.6125, 0.75, 0.6125, 0.75, 0.6125, 1.0, 0.125, 0.5, 0.375, 0.5, 0.375, 0.75, 0.125, 0.75, 0.625, 0.5, 0.875, 0.5, 0.875, 0.75, 0.625, 0.75, 0.375, 0.75, 0.6125, 0.75, 0.6125, 1.0, 0.375, 1.0, 0.375, 0.5, 0.6125, 0.5, 0.6125, 0.75, 0.375, 0.75, 0.375, 0.25, 0.6125, 0.25, 0.6125, 0.5, 0.375, 0.5, 0.375, 0.0, 0.6125, 0.0, 0.6125, 0.25, 0.375, 0.25, 0.6125, 0.75, 0.625, 0.75, 0.625, 1.0, 0.6125, 1.0, 0.625, 0.0, 0.6125, 0.0, 0.6125, 0.0, 0.625, 0.0, 0.6125, 0.75, 0.625, 0.75, 0.625, 0.75, 0.6125, 0.75, 0.625, 0.75, 0.875, 0.75, 0.875, 0.75, 0.625, 0.75])
me_cube_006.use_remesh_fix_poles = True
me_cube_006.use_remesh_preserve_attributes = False
me_cube_006.update()
me_cube_007 = bpy.data.meshes.new('Cube.007')
me_cube_007.from_pydata([(1.0, 5.0, 0.0), (1.0, 5.0, -1.0), (-1.0, 5.0, 0.0), (-1.0, 5.0, -1.0), (-1.0, 5.0, 1.0), (-1.0, 5.0, 0.0), (-3.0, 5.0, 1.0), (-3.0, 5.0, 0.0), (-3.0, 5.0, 2.0), (-3.0, 5.0, 1.0), (-5.0, 5.0, 2.0), (-5.0, 5.0, 1.0), (-5.0, 5.0, 3.0), (-5.0, 5.0, 2.0), (-7.0, 5.0, 3.0), (-7.0, 5.0, 2.0), (1.0, -5.0, 0.0), (1.0, -5.0, -1.0), (1.0, 0.0, 0.0), (1.0, 0.0, -1.0), (-1.0, -5.0, 0.0), (-1.0, -5.0, -1.0), (-8.951, 2.568, 4.89), (-1.0, 0.0, -1.0), (-1.0, -5.0, 1.0), (-1.0, -5.0, 0.0), (-1.0, 0.0, 1.0), (-1.0, 0.0, 0.0), (-3.0, -5.0, 1.0), (-3.0, -5.0, 0.0), (-10.95, 2.5, 3.976), (-3.0, 0.0, 0.0), (-3.0, -5.0, 2.0), (-3.0, -5.0, 1.0), (-3.0, 0.0, 2.0), (-3.0, 0.0, 1.0), (-5.0, -5.0, 2.0), (-5.0, -5.0, 1.0), (-6.951, 2.5, 2.976), (-5.0, 0.0, 1.0), (-5.0, -5.0, 3.0), (-5.0, -5.0, 2.0), (-5.0, 0.0, 3.0), (-5.0, 0.0, 2.0), (-7.0, -5.0, 3.0), (-7.0, -5.0, 2.0), (-7.0, 0.0, 3.0), (-7.0, 0.0, 2.0), (-6.951, 5.0, 3.976), (-6.951, 5.0, 2.976), (-8.951, 5.0, 3.976), (-8.951, 5.0, 2.976), (-8.951, 5.0, 4.976), (-8.951, 5.0, 3.976), (-10.95, 5.0, 4.976), (-10.95, 5.0, 3.976), (-10.95, 5.0, 5.976), (-10.95, 5.0, 4.976), (-12.95, 5.0, 5.976), (-12.95, 5.0, 4.976), (-12.95, 5.0, 6.976), (-12.95, 5.0, 5.976), (-14.95, 5.0, 6.976), (-14.95, 5.0, 5.976), (-6.951, -5.0, 3.976), (-6.951, -5.0, 2.976), (-6.951, 0.0, 3.976), (-6.951, 0.0, 2.976), (-8.951, -5.0, 3.976), (-8.951, -5.0, 2.976), (-8.951, 0.0, 3.976), (-8.951, 0.0, 2.976), (-8.951, -5.0, 4.976), (-8.951, -5.0, 3.976), (-8.951, 0.0, 4.976), (-8.951, 2.5, 3.976), (-10.95, -5.0, 4.976), (-10.95, -5.0, 3.976), (-10.95, 0.0, 4.976), (-10.95, 0.0, 3.976), (-10.95, -5.0, 5.976), (-10.95, -5.0, 4.976), (-10.95, 0.0, 5.976), (-6.951, 2.5, 3.976), (-12.95, -5.0, 5.976), (-12.95, -5.0, 4.976), (-12.95, 0.0, 5.976), (-12.95, 0.0, 4.976), (-12.95, -5.0, 6.976), (-12.95, -5.0, 5.976), (-12.95, 0.0, 6.976), (-8.951, 2.5, 2.976), (-14.95, -5.0, 6.976), (-14.95, -5.0, 5.976), (-14.95, 0.0, 6.976), (-14.95, 0.0, 5.976), (-10.95, 2.568, 4.89), (-8.951, 2.5, 3.976), (-12.95, 1.781, 4.976), (-10.95, 1.781, 5.976), (-12.95, 1.781, 5.976), (-10.95, 1.781, 4.976), (-14.95, 2.977, 5.924), (-12.95, 2.977, 6.924), (-14.95, 2.977, 6.924), (-12.95, 2.977, 5.924), (-12.95, -2.6, 4.941), (-10.95, -2.6, 5.941), (-12.95, -2.6, 5.941), (-10.95, -2.6, 4.941), (-14.95, -1.825, 5.907), (-12.95, -1.825, 6.907), (-14.95, -1.825, 6.907), (-12.95, -1.825, 5.907), (-8.951, -2.736, 2.941), (-6.951, -2.736, 3.941), (-8.951, -2.736, 3.941), (-6.951, -2.736, 2.941), (-11.22, -2.296, 3.721), (-8.68, -2.296, 4.992), (-11.22, -2.296, 4.992), (-8.68, -2.296, 3.721), (-5.0, 1.884, 1.0), (-3.0, 1.884, 2.0), (-3.0, 1.884, 1.0), (-5.0, 1.884, 2.0), (-7.084, -1.818, 1.873), (-4.916, -1.818, 2.957), (-7.084, -1.818, 2.957), (-4.916, -1.818, 1.873), (-2.992, -2.634, -0.01325), (-1.008, -2.634, 0.9792), (-1.008, -2.634, -0.01325), (-2.992, -2.634, 0.9792), (-1.0, -1.989, -1.051), (1.0, -1.989, -0.05112), (1.0, -1.989, -1.051), (-1.0, -1.989, -0.05112), (-1.0, 2.094, -1.017), (1.0, 2.094, -0.01704), (1.0, 2.094, -1.017), (-1.0, 2.094, -0.01704), (-3.0, 2.876, -0.03408), (-1.0, 2.876, 0.9659), (-1.0, 2.876, -0.03408), (-3.0, 2.876, 0.9659), (-7.0, 2.67, 1.966), (-5.0, 2.67, 2.966), (-7.0, 2.67, 2.966), (-5.0, 2.67, 1.966), (-12.95, 5.024, 6.677), (-14.95, 5.024, 6.677), (-12.95, 3.001, 6.626), (-14.95, 3.001, 6.626)], [], [(139, 141, 27, 18), (138, 141, 2, 3), (138, 140, 19, 23), (140, 139, 18, 19), (3, 2, 0, 1), (143, 145, 35, 26), (142, 145, 6, 7), (142, 144, 27, 31), (144, 143, 26, 27), (7, 6, 4, 5), (123, 125, 43, 34), (122, 125, 10, 11), (122, 124, 35, 39), (124, 123, 34, 35), (11, 10, 8, 9), (147, 148, 46, 42), (146, 148, 14, 15), (146, 149, 43, 47), (149, 147, 42, 43), (15, 14, 12, 13), (135, 18, 27, 137), (19, 23, 27, 18), (134, 21, 20, 137), (134, 23, 19, 136), (136, 19, 18, 135), (21, 17, 16, 20), (131, 26, 35, 133), (27, 31, 35, 26), (130, 29, 28, 133), (130, 31, 27, 132), (132, 27, 26, 131), (29, 25, 24, 28), (32, 34, 43, 36), (35, 39, 43, 34), (39, 37, 36, 43), (37, 39, 35, 33), (33, 35, 34, 32), (37, 33, 32, 36), (127, 42, 46, 128), (43, 47, 46, 42), (126, 45, 44, 128), (126, 47, 43, 129), (129, 43, 42, 127), (45, 41, 40, 44), (83, 75, 70, 66), (91, 75, 50, 51), (91, 38, 67, 71), (38, 83, 66, 67), (51, 50, 48, 49), (22, 96, 78, 74), (30, 96, 54, 55), (30, 97, 70, 79), (97, 22, 74, 70), (55, 54, 52, 53), (99, 100, 86, 82), (98, 100, 58, 59), (98, 101, 78, 87), (101, 99, 82, 78), (59, 58, 56, 57), (103, 104, 94, 90), (153, 104, 62, 151), (102, 105, 86, 95), (105, 152, 103, 90, 86), (151, 62, 60, 150), (115, 66, 70, 116), (67, 71, 70, 66), (114, 69, 68, 116), (114, 71, 67, 117), (117, 67, 66, 115), (69, 65, 64, 68), (119, 74, 78, 120), (70, 79, 78, 74), (118, 77, 76, 120), (118, 79, 70, 121), (121, 70, 74, 119), (77, 73, 72, 76), (107, 82, 86, 108), (78, 87, 86, 82), (106, 85, 84, 108), (106, 87, 78, 109), (109, 78, 82, 107), (85, 81, 80, 84), (111, 90, 94, 112), (86, 95, 94, 90), (110, 93, 92, 112), (110, 95, 86, 113), (113, 86, 90, 111), (93, 89, 88, 92), (49, 48, 83, 38), (51, 49, 38, 91), (71, 70, 75, 91), (48, 50, 75, 83), (53, 52, 22, 97), (55, 53, 97, 30), (79, 78, 96, 30), (52, 54, 96, 22), (57, 56, 99, 101), (59, 57, 101, 98), (87, 86, 100, 98), (56, 58, 100, 99), (150, 60, 103, 152), (63, 61, 105, 102), (95, 94, 104, 153, 102), (60, 62, 104, 103), (81, 109, 107, 80), (85, 106, 109, 81), (87, 106, 108, 86), (80, 107, 108, 84), (89, 113, 111, 88), (93, 110, 113, 89), (95, 110, 112, 94), (88, 111, 112, 92), (65, 117, 115, 64), (69, 114, 117, 65), (71, 114, 116, 70), (64, 115, 116, 68), (73, 121, 119, 72), (77, 118, 121, 73), (79, 118, 120, 78), (72, 119, 120, 76), (9, 8, 123, 124), (11, 9, 124, 122), (39, 43, 125, 122), (8, 10, 125, 123), (41, 129, 127, 40), (45, 126, 129, 41), (47, 126, 128, 46), (40, 127, 128, 44), (25, 132, 131, 24), (29, 130, 132, 25), (31, 130, 133, 35), (24, 131, 133, 28), (17, 136, 135, 16), (21, 134, 136, 17), (23, 134, 137, 27), (16, 135, 137, 20), (1, 0, 139, 140), (3, 1, 140, 138), (23, 27, 141, 138), (0, 2, 141, 139), (5, 4, 143, 144), (7, 5, 144, 142), (31, 35, 145, 142), (4, 6, 145, 143), (13, 12, 147, 149), (15, 13, 149, 146), (47, 46, 148, 146), (12, 14, 148, 147), (61, 150, 152, 105), (63, 151, 150, 61), (102, 153, 151, 63)])
me_cube_007.polygons.foreach_set('material_index', [0, 0, 0, 0, 0, 1, 1, 1, 1, 1, 2, 2, 2, 2, 2, 3, 3, 3, 3, 3, 0, 0, 0, 0, 0, 0, 1, 1, 1, 1, 1, 1, 2, 2, 2, 2, 2, 2, 3, 3, 3, 3, 3, 3, 4, 4, 4, 4, 4, 5, 5, 5, 5, 5, 6, 6, 6, 6, 6, 7, 7, 7, 7, 7, 4, 4, 4, 4, 4, 4, 5, 5, 5, 5, 5, 5, 6, 6, 6, 6, 6, 6, 7, 7, 7, 7, 7, 7, 4, 4, 4, 4, 5, 5, 5, 5, 6, 6, 6, 6, 7, 7, 7, 7, 6, 6, 6, 6, 7, 7, 7, 7, 4, 4, 4, 4, 5, 5, 5, 5, 2, 2, 2, 2, 3, 3, 3, 3, 1, 1, 1, 1, 0, 0, 0, 0, 0, 0, 0, 0, 1, 1, 1, 1, 3, 3, 3, 3, 7, 7, 7])
_uv = me_cube_007.uv_layers.new(name='UVMap')
_uv.uv.foreach_set('vector', [0.625, 0.6419, 0.875, 0.6419, 0.875, 0.75, 0.625, 0.75, 0.375, 0.1081, 0.625, 0.1081, 0.625, 0.25, 0.375, 0.25, 0.125, 0.6419, 0.375, 0.6419, 0.375, 0.75, 0.125, 0.75, 0.375, 0.6419, 0.625, 0.6419, 0.625, 0.75, 0.375, 0.75, 0.375, 0.25, 0.625, 0.25, 0.625, 0.5, 0.375, 0.5, 0.625, 0.6096, 0.875, 0.6096, 0.875, 0.75, 0.625, 0.75, 0.375, 0.1404, 0.625, 0.1404, 0.625, 0.25, 0.375, 0.25, 0.125, 0.6096, 0.375, 0.6096, 0.375, 0.75, 0.125, 0.75, 0.375, 0.6096, 0.625, 0.6096, 0.625, 0.75, 0.375, 0.75, 0.375, 0.25, 0.625, 0.25, 0.625, 0.5, 0.375, 0.5, 0.625, 0.6558, 0.875, 0.6558, 0.875, 0.75, 0.625, 0.75, 0.375, 0.09418, 0.625, 0.09418, 0.625, 0.25, 0.375, 0.25, 0.125, 0.6558, 0.375, 0.6558, 0.375, 0.75, 0.125, 0.75, 0.375, 0.6558, 0.625, 0.6558, 0.625, 0.75, 0.375, 0.75, 0.375, 0.25, 0.625, 0.25, 0.625, 0.5, 0.375, 0.5, 0.6165, 0.6165, 0.875, 0.6165, 0.875, 0.75, 0.625, 0.75, 0.3665, 0.1335, 0.6165, 0.1335, 0.625, 0.25, 0.375, 0.25, 0.125, 0.6165, 0.375, 0.6165, 0.375, 0.75, 0.125, 0.75, 0.375, 0.6165, 0.6165, 0.6165, 0.625, 0.75, 0.375, 0.75, 0.375, 0.25, 0.625, 0.25, 0.625, 0.5, 0.375, 0.5, 0.6122, 0.6506, 0.625, 0.75, 0.875, 0.75, 0.875, 0.6506, 0.375, 0.75, 0.375, 1.0, 0.625, 1.0, 0.625, 0.75, 0.3622, 0.09944, 0.375, 0.25, 0.625, 0.25, 0.6122, 0.09944, 0.125, 0.6506, 0.125, 0.75, 0.375, 0.75, 0.375, 0.6506, 0.375, 0.6506, 0.375, 0.75, 0.625, 0.75, 0.6122, 0.6506, 0.375, 0.25, 0.375, 0.5, 0.625, 0.5, 0.625, 0.25, 0.625, 0.6098, 0.625, 0.75, 0.875, 0.75, 0.875, 0.6098, 0.375, 0.75, 0.375, 1.0, 0.625, 1.0, 0.625, 0.75, 0.375, 0.1402, 0.375, 0.25, 0.625, 0.25, 0.625, 0.1402, 0.125, 0.6098, 0.125, 0.75, 0.375, 0.75, 0.375, 0.6098, 0.375, 0.6098, 0.375, 0.75, 0.625, 0.75, 0.625, 0.6098, 0.375, 0.25, 0.375, 0.5, 0.625, 0.5, 0.625, 0.25, 0.625, 0.5, 0.625, 0.75, 0.875, 0.75, 0.875, 0.5, 0.375, 0.75, 0.375, 1.0, 0.625, 1.0, 0.625, 0.75, 0.375, 0.0, 0.375, 0.25, 0.625, 0.25, 0.625, 0.0, 0.125, 0.5, 0.125, 0.75, 0.375, 0.75, 0.375, 0.5, 0.375, 0.5, 0.375, 0.75, 0.625, 0.75, 0.625, 0.5, 0.375, 0.25, 0.375, 0.5, 0.625, 0.5, 0.625, 0.25, 0.6037, 0.6591, 0.625, 0.75, 0.875, 0.75, 0.875, 0.6591, 0.375, 0.75, 0.375, 1.0, 0.625, 1.0, 0.625, 0.75, 0.3537, 0.09092, 0.375, 0.25, 0.625, 0.25, 0.6037, 0.09092, 0.125, 0.6591, 0.125, 0.75, 0.375, 0.75, 0.375, 0.6591, 0.375, 0.6591, 0.375, 0.75, 0.625, 0.75, 0.6037, 0.6591, 0.375, 0.25, 0.375, 0.5, 0.625, 0.5, 0.625, 0.25, 0.625, 0.625, 0.875, 0.625, 0.875, 0.75, 0.625, 0.75, 0.375, 0.125, 0.625, 0.125, 0.625, 0.25, 0.375, 0.25, 0.125, 0.625, 0.375, 0.625, 0.375, 0.75, 0.125, 0.75, 0.375, 0.625, 0.625, 0.625, 0.625, 0.75, 0.375, 0.75, 0.375, 0.25, 0.625, 0.25, 0.625, 0.5, 0.375, 0.5, 0.625, 0.625, 0.875, 0.625, 0.875, 0.75, 0.625, 0.75, 0.375, 0.125, 0.625, 0.125, 0.625, 0.25, 0.375, 0.25, 0.125, 0.625, 0.375, 0.625, 0.375, 0.75, 0.125, 0.75, 0.375, 0.625, 0.625, 0.625, 0.625, 0.75, 0.375, 0.75, 0.375, 0.25, 0.625, 0.25, 0.625, 0.5, 0.375, 0.5, 0.625, 0.661, 0.875, 0.661, 0.875, 0.75, 0.625, 0.75, 0.375, 0.08904, 0.625, 0.08904, 0.625, 0.25, 0.375, 0.25, 0.125, 0.661, 0.375, 0.661, 0.375, 0.75, 0.125, 0.75, 0.375, 0.661, 0.625, 0.661, 0.625, 0.75, 0.375, 0.75, 0.375, 0.25, 0.625, 0.25, 0.625, 0.5, 0.375, 0.5, 0.625, 0.625, 0.875, 0.625, 0.875, 0.75, 0.625, 0.75, 0.5501, 0.1265, 0.625, 0.125, 0.625, 0.25, 0.5503, 0.25, 0.125, 0.625, 0.375, 0.625, 0.375, 0.75, 0.125, 0.75, 0.375, 0.625, 0.5501, 0.6235, 0.625, 0.625, 0.625, 0.75, 0.375, 0.75, 0.5503, 0.25, 0.625, 0.25, 0.625, 0.5, 0.5503, 0.5, 0.625, 0.6115, 0.625, 0.75, 0.875, 0.75, 0.875, 0.6115, 0.375, 0.75, 0.375, 1.0, 0.625, 1.0, 0.625, 0.75, 0.375, 0.1385, 0.375, 0.25, 0.625, 0.25, 0.625, 0.1385, 0.125, 0.6115, 0.125, 0.75, 0.375, 0.75, 0.375, 0.6115, 0.375, 0.6115, 0.375, 0.75, 0.625, 0.75, 0.625, 0.6115, 0.375, 0.25, 0.375, 0.5, 0.625, 0.5, 0.625, 0.25, 0.5952, 0.6352, 0.625, 0.75, 0.875, 0.75, 0.875, 0.6352, 0.375, 0.75, 0.375, 1.0, 0.625, 1.0, 0.625, 0.75, 0.3452, 0.1148, 0.375, 0.25, 0.625, 0.25, 0.5952, 0.1148, 0.125, 0.6352, 0.125, 0.75, 0.375, 0.75, 0.375, 0.6352, 0.375, 0.6352, 0.375, 0.75, 0.625, 0.75, 0.5952, 0.6352, 0.375, 0.25, 0.375, 0.5, 0.625, 0.5, 0.625, 0.25, 0.625, 0.6098, 0.625, 0.75, 0.875, 0.75, 0.875, 0.6098, 0.375, 0.75, 0.375, 1.0, 0.625, 1.0, 0.625, 0.75, 0.375, 0.1402, 0.375, 0.25, 0.625, 0.25, 0.625, 0.1402, 0.125, 0.6098, 0.125, 0.75, 0.375, 0.75, 0.375, 0.6098, 0.375, 0.6098, 0.375, 0.75, 0.625, 0.75, 0.625, 0.6098, 0.375, 0.25, 0.375, 0.5, 0.625, 0.5, 0.625, 0.25, 0.625, 0.6622, 0.625, 0.75, 0.875, 0.75, 0.875, 0.6622, 0.375, 0.75, 0.375, 1.0, 0.625, 1.0, 0.625, 0.75, 0.375, 0.08784, 0.375, 0.25, 0.625, 0.25, 0.625, 0.08784, 0.125, 0.6622, 0.125, 0.75, 0.375, 0.75, 0.375, 0.6622, 0.375, 0.6622, 0.375, 0.75, 0.625, 0.75, 0.625, 0.6622, 0.375, 0.25, 0.375, 0.5, 0.625, 0.5, 0.625, 0.25, 0.375, 0.5, 0.625, 0.5, 0.625, 0.625, 0.375, 0.625, 0.125, 0.5, 0.375, 0.5, 0.375, 0.625, 0.125, 0.625, 0.375, 0.0, 0.625, 0.0, 0.625, 0.125, 0.375, 0.125, 0.625, 0.5, 0.875, 0.5, 0.875, 0.625, 0.625, 0.625, 0.375, 0.5, 0.625, 0.5, 0.625, 0.625, 0.375, 0.625, 0.125, 0.5, 0.375, 0.5, 0.375, 0.625, 0.125, 0.625, 0.375, 0.0, 0.625, 0.0, 0.625, 0.125, 0.375, 0.125, 0.625, 0.5, 0.875, 0.5, 0.875, 0.625, 0.625, 0.625, 0.375, 0.5, 0.625, 0.5, 0.625, 0.661, 0.375, 0.661, 0.125, 0.5, 0.375, 0.5, 0.375, 0.661, 0.125, 0.661, 0.375, 0.0, 0.625, 0.0, 0.625, 0.08904, 0.375, 0.08904, 0.625, 0.5, 0.875, 0.5, 0.875, 0.661, 0.625, 0.661, 0.5503, 0.5, 0.625, 0.5, 0.625, 0.625, 0.5501, 0.6235, 0.125, 0.5, 0.375, 0.5, 0.375, 0.625, 0.125, 0.625, 0.375, 0.0, 0.625, 0.0, 0.625, 0.125, 0.5501, 0.1265, 0.375, 0.125, 0.625, 0.5, 0.875, 0.5, 0.875, 0.625, 0.625, 0.625, 0.375, 0.5, 0.375, 0.6098, 0.625, 0.6098, 0.625, 0.5, 0.125, 0.5, 0.125, 0.6098, 0.375, 0.6098, 0.375, 0.5, 0.375, 0.0, 0.375, 0.1402, 0.625, 0.1402, 0.625, 0.0, 0.625, 0.5, 0.625, 0.6098, 0.875, 0.6098, 0.875, 0.5, 0.375, 0.5, 0.375, 0.6622, 0.625, 0.6622, 0.625, 0.5, 0.125, 0.5, 0.125, 0.6622, 0.375, 0.6622, 0.375, 0.5, 0.375, 0.0, 0.375, 0.08784, 0.625, 0.08784, 0.625, 0.0, 0.625, 0.5, 0.625, 0.6622, 0.875, 0.6622, 0.875, 0.5, 0.375, 0.5, 0.375, 0.6115, 0.625, 0.6115, 0.625, 0.5, 0.125, 0.5, 0.125, 0.6115, 0.375, 0.6115, 0.375, 0.5, 0.375, 0.0, 0.375, 0.1385, 0.625, 0.1385, 0.625, 0.0, 0.625, 0.5, 0.625, 0.6115, 0.875, 0.6115, 0.875, 0.5, 0.375, 0.5, 0.375, 0.6352, 0.5952, 0.6352, 0.625, 0.5, 0.125, 0.5, 0.125, 0.6352, 0.375, 0.6352, 0.375, 0.5, 0.375, 0.0, 0.3452, 0.1148, 0.5952, 0.1148, 0.625, 0.0, 0.625, 0.5, 0.5952, 0.6352, 0.875, 0.6352, 0.875, 0.5, 0.375, 0.5, 0.625, 0.5, 0.625, 0.6558, 0.375, 0.6558, 0.125, 0.5, 0.375, 0.5, 0.375, 0.6558, 0.125, 0.6558, 0.375, 0.0, 0.625, 0.0, 0.625, 0.09418, 0.375, 0.09418, 0.625, 0.5, 0.875, 0.5, 0.875, 0.6558, 0.625, 0.6558, 0.375, 0.5, 0.375, 0.6591, 0.6037, 0.6591, 0.625, 0.5, 0.125, 0.5, 0.125, 0.6591, 0.375, 0.6591, 0.375, 0.5, 0.375, 0.0, 0.3537, 0.09092, 0.6037, 0.09092, 0.625, 0.0, 0.625, 0.5, 0.6037, 0.6591, 0.875, 0.6591, 0.875, 0.5, 0.375, 0.5, 0.375, 0.6098, 0.625, 0.6098, 0.625, 0.5, 0.125, 0.5, 0.125, 0.6098, 0.375, 0.6098, 0.375, 0.5, 0.375, 0.0, 0.375, 0.1402, 0.625, 0.1402, 0.625, 0.0, 0.625, 0.5, 0.625, 0.6098, 0.875, 0.6098, 0.875, 0.5, 0.375, 0.5, 0.375, 0.6506, 0.6122, 0.6506, 0.625, 0.5, 0.125, 0.5, 0.125, 0.6506, 0.375, 0.6506, 0.375, 0.5, 0.375, 0.0, 0.3622, 0.09944, 0.6122, 0.09944, 0.625, 0.0, 0.625, 0.5, 0.6122, 0.6506, 0.875, 0.6506, 0.875, 0.5, 0.375, 0.5, 0.625, 0.5, 0.625, 0.6419, 0.375, 0.6419, 0.125, 0.5, 0.375, 0.5, 0.375, 0.6419, 0.125, 0.6419, 0.375, 0.0, 0.625, 0.0, 0.625, 0.1081, 0.375, 0.1081, 0.625, 0.5, 0.875, 0.5, 0.875, 0.6419, 0.625, 0.6419, 0.375, 0.5, 0.625, 0.5, 0.625, 0.6096, 0.375, 0.6096, 0.125, 0.5, 0.375, 0.5, 0.375, 0.6096, 0.125, 0.6096, 0.375, 0.0, 0.625, 0.0, 0.625, 0.1404, 0.375, 0.1404, 0.625, 0.5, 0.875, 0.5, 0.875, 0.6096, 0.625, 0.6096, 0.375, 0.5, 0.625, 0.5, 0.6165, 0.6165, 0.375, 0.6165, 0.125, 0.5, 0.375, 0.5, 0.375, 0.6165, 0.125, 0.6165, 0.375, 0.0, 0.625, 0.0, 0.6165, 0.1335, 0.3665, 0.1335, 0.625, 0.5, 0.875, 0.5, 0.875, 0.6165, 0.6165, 0.6165, 0.375, 0.5, 0.5503, 0.5, 0.5501, 0.6235, 0.375, 0.625, 0.375, 0.25, 0.5503, 0.25, 0.5503, 0.5, 0.375, 0.5, 0.375, 0.125, 0.5501, 0.1265, 0.5503, 0.25, 0.375, 0.25])
me_cube_007.materials.append(mat_material)
me_cube_007.materials.append(mat_material_001)
me_cube_007.materials.append(mat_material_002)
me_cube_007.materials.append(mat_material_003)
me_cube_007.materials.append(mat_material_007)
me_cube_007.materials.append(mat_material_006)
me_cube_007.materials.append(mat_material_005)
me_cube_007.materials.append(mat_material_004)
me_cube_007.use_remesh_preserve_volume = False
me_cube_007.use_remesh_preserve_attributes = False
me_cube_007.use_mirror_vertex_groups = False
me_cube_007.update()
me_cube_008 = bpy.data.meshes.new('Cube.008')
me_cube_008.from_pydata([(0.08363, -5.025, -0.2889), (0.08363, -5.025, 0.2111), (0.08363, 5.025, -0.2889), (0.08363, 5.025, 0.2111), (2.388, -5.025, -0.3566), (2.388, -5.025, 0.1434), (2.388, 5.025, -0.3566), (2.388, 5.025, 0.1434), (2.04, -5.025, -2.279), (2.021, -5.025, -1.779), (2.04, 5.025, -2.279), (2.021, 5.025, -1.779), (4.345, -5.025, -2.261), (4.327, -5.025, -1.761), (4.345, 5.025, -2.261), (4.327, 5.025, -1.761), (3.972, -5.018, -4.459), (3.951, -5.018, -3.891), (3.972, 5.018, -4.459), (3.951, 5.018, -3.891), (6.592, -5.018, -4.438), (6.571, -5.018, -3.87), (6.592, 5.018, -4.438), (6.571, 5.018, -3.87), (6.062, -5.066, -6.311), (6.043, -5.066, -5.818), (6.062, 5.066, -6.311), (6.043, 5.066, -5.818), (8.337, -5.066, -6.293), (8.319, -5.066, -5.8), (8.337, 5.066, -6.293), (8.319, 5.066, -5.8), (7.965, -5.066, -8.205), (7.982, -5.066, -7.711), (7.965, 5.066, -8.205), (7.982, 5.066, -7.711), (10.24, -5.066, -8.35), (10.25, -5.066, -7.857), (10.24, 5.066, -8.35), (10.25, 5.066, -7.857), (9.941, -5.066, -10.26), (9.899, -5.066, -9.767), (9.941, 5.066, -10.26), (9.899, 5.066, -9.767), (12.21, -5.066, -10.13), (12.17, -5.066, -9.64), (12.21, 5.066, -10.13), (12.17, 5.066, -9.64), (11.97, -5.066, -12.2), (11.94, -5.066, -11.71), (11.97, 5.066, -12.2), (11.94, 5.066, -11.71), (14.24, -5.066, -12.14), (14.21, -5.066, -11.65), (14.24, 5.066, -12.14), (14.21, 5.066, -11.65), (13.96, -5.066, -14.18), (13.95, -5.066, -13.68), (13.96, 5.066, -14.18), (13.95, 5.066, -13.68), (16.23, -5.066, -14.23), (16.23, -5.066, -13.74), (16.23, 5.066, -14.23), (16.23, 5.066, -13.74)], [], [(0, 1, 3, 2), (2, 3, 7, 6), (6, 7, 5, 4), (4, 5, 1, 0), (2, 6, 4, 0), (7, 3, 1, 5), (8, 9, 11, 10), (10, 11, 15, 14), (14, 15, 13, 12), (12, 13, 9, 8), (10, 14, 12, 8), (15, 11, 9, 13), (16, 17, 19, 18), (18, 19, 23, 22), (22, 23, 21, 20), (20, 21, 17, 16), (18, 22, 20, 16), (23, 19, 17, 21), (24, 25, 27, 26), (26, 27, 31, 30), (30, 31, 29, 28), (28, 29, 25, 24), (26, 30, 28, 24), (31, 27, 25, 29), (32, 33, 35, 34), (34, 35, 39, 38), (38, 39, 37, 36), (36, 37, 33, 32), (34, 38, 36, 32), (39, 35, 33, 37), (40, 41, 43, 42), (42, 43, 47, 46), (46, 47, 45, 44), (44, 45, 41, 40), (42, 46, 44, 40), (47, 43, 41, 45), (48, 49, 51, 50), (50, 51, 55, 54), (54, 55, 53, 52), (52, 53, 49, 48), (50, 54, 52, 48), (55, 51, 49, 53), (56, 57, 59, 58), (58, 59, 63, 62), (62, 63, 61, 60), (60, 61, 57, 56), (58, 62, 60, 56), (63, 59, 57, 61)])
_uv = me_cube_008.uv_layers.new(name='UVMap')
_uv.uv.foreach_set('vector', [0.375, 0.0, 0.625, 0.0, 0.625, 0.25, 0.375, 0.25, 0.375, 0.25, 0.625, 0.25, 0.625, 0.5, 0.375, 0.5, 0.375, 0.5, 0.625, 0.5, 0.625, 0.75, 0.375, 0.75, 0.375, 0.75, 0.625, 0.75, 0.625, 1.0, 0.375, 1.0, 0.125, 0.5, 0.375, 0.5, 0.375, 0.75, 0.125, 0.75, 0.625, 0.5, 0.875, 0.5, 0.875, 0.75, 0.625, 0.75, 0.375, 0.0, 0.625, 0.0, 0.625, 0.25, 0.375, 0.25, 0.375, 0.25, 0.625, 0.25, 0.625, 0.5, 0.375, 0.5, 0.375, 0.5, 0.625, 0.5, 0.625, 0.75, 0.375, 0.75, 0.375, 0.75, 0.625, 0.75, 0.625, 1.0, 0.375, 1.0, 0.125, 0.5, 0.375, 0.5, 0.375, 0.75, 0.125, 0.75, 0.625, 0.5, 0.875, 0.5, 0.875, 0.75, 0.625, 0.75, 0.375, 0.0, 0.625, 0.0, 0.625, 0.25, 0.375, 0.25, 0.375, 0.25, 0.625, 0.25, 0.625, 0.5, 0.375, 0.5, 0.375, 0.5, 0.625, 0.5, 0.625, 0.75, 0.375, 0.75, 0.375, 0.75, 0.625, 0.75, 0.625, 1.0, 0.375, 1.0, 0.125, 0.5, 0.375, 0.5, 0.375, 0.75, 0.125, 0.75, 0.625, 0.5, 0.875, 0.5, 0.875, 0.75, 0.625, 0.75, 0.375, 0.0, 0.625, 0.0, 0.625, 0.25, 0.375, 0.25, 0.375, 0.25, 0.625, 0.25, 0.625, 0.5, 0.375, 0.5, 0.375, 0.5, 0.625, 0.5, 0.625, 0.75, 0.375, 0.75, 0.375, 0.75, 0.625, 0.75, 0.625, 1.0, 0.375, 1.0, 0.125, 0.5, 0.375, 0.5, 0.375, 0.75, 0.125, 0.75, 0.625, 0.5, 0.875, 0.5, 0.875, 0.75, 0.625, 0.75, 0.375, 0.0, 0.625, 0.0, 0.625, 0.25, 0.375, 0.25, 0.375, 0.25, 0.625, 0.25, 0.625, 0.5, 0.375, 0.5, 0.375, 0.5, 0.625, 0.5, 0.625, 0.75, 0.375, 0.75, 0.375, 0.75, 0.625, 0.75, 0.625, 1.0, 0.375, 1.0, 0.125, 0.5, 0.375, 0.5, 0.375, 0.75, 0.125, 0.75, 0.625, 0.5, 0.875, 0.5, 0.875, 0.75, 0.625, 0.75, 0.375, 0.0, 0.625, 0.0, 0.625, 0.25, 0.375, 0.25, 0.375, 0.25, 0.625, 0.25, 0.625, 0.5, 0.375, 0.5, 0.375, 0.5, 0.625, 0.5, 0.625, 0.75, 0.375, 0.75, 0.375, 0.75, 0.625, 0.75, 0.625, 1.0, 0.375, 1.0, 0.125, 0.5, 0.375, 0.5, 0.375, 0.75, 0.125, 0.75, 0.625, 0.5, 0.875, 0.5, 0.875, 0.75, 0.625, 0.75, 0.375, 0.0, 0.625, 0.0, 0.625, 0.25, 0.375, 0.25, 0.375, 0.25, 0.625, 0.25, 0.625, 0.5, 0.375, 0.5, 0.375, 0.5, 0.625, 0.5, 0.625, 0.75, 0.375, 0.75, 0.375, 0.75, 0.625, 0.75, 0.625, 1.0, 0.375, 1.0, 0.125, 0.5, 0.375, 0.5, 0.375, 0.75, 0.125, 0.75, 0.625, 0.5, 0.875, 0.5, 0.875, 0.75, 0.625, 0.75, 0.375, 0.0, 0.625, 0.0, 0.625, 0.25, 0.375, 0.25, 0.375, 0.25, 0.625, 0.25, 0.625, 0.5, 0.375, 0.5, 0.375, 0.5, 0.625, 0.5, 0.625, 0.75, 0.375, 0.75, 0.375, 0.75, 0.625, 0.75, 0.625, 1.0, 0.375, 1.0, 0.125, 0.5, 0.375, 0.5, 0.375, 0.75, 0.125, 0.75, 0.625, 0.5, 0.875, 0.5, 0.875, 0.75, 0.625, 0.75])
me_cube_008.use_remesh_fix_poles = True
me_cube_008.use_remesh_preserve_attributes = False
me_cube_008.update()

# ---- objects
ob_stairs = bpy.data.objects.new('Stairs', me_cube)
ob_stairtops = bpy.data.objects.new('StairTops', me_cube_005)
ob_entrance = bpy.data.objects.new('Entrance', me_cube_006)
ob_stairs_001 = bpy.data.objects.new('Stairs.001', me_cube_007)
ob_stairtops_001 = bpy.data.objects.new('StairTops.001', me_cube_008)

# ---- transforms, parenting, visibility, modifiers, constraints
ob_stairs.location = (-5.019, 0.0, 2.019)
ob_stairs.scale = (0.9936, 1.59, 1.987)
ob_stairs.lock_rotations_4d = False
ob_stairs.empty_display_type = 'ARROWS'
ob_stairs.lineart.crease_threshold = 0.0
ob_stairtops.location = (-20.0, 0.0, 16.0)
ob_stairtops.scale = (1.0, 1.6, 1.0)
ob_entrance.location = (0.0, 0.0, 0.0)
_m = ob_entrance.modifiers.new('Mirror', 'MIRROR')
_m.use_axis = (False, True, False)
_m.use_clip = True
ob_stairs_001.location = (-20.92, 0.0, 18.02)
ob_stairs_001.scale = (0.9936, 1.59, 1.987)
ob_stairs_001.lock_rotations_4d = False
ob_stairs_001.empty_display_type = 'ARROWS'
ob_stairs_001.lineart.crease_threshold = 0.0
ob_stairtops_001.location = (-35.9, 0.0, 32.0)
ob_stairtops_001.scale = (1.0, 1.6, 1.0)

# ---- collection membership
col_collection.objects.link(ob_stairs)
col_collection.objects.link(ob_stairtops)
col_collection.objects.link(ob_entrance)
col_collection.objects.link(ob_stairs_001)
col_collection.objects.link(ob_stairtops_001)

# ---- scene / render settings (as saved in the file)
scene.frame_start = 1; scene.frame_end = 250; scene.frame_set(1)
scene.render.engine = 'BLENDER_EEVEE_NEXT'
scene.cycles.use_denoising = False
scene.cycles.samples = 128
scene.cycles.sampling_pattern = 'TABULATED_SOBOL'
scene.cycles.use_adaptive_sampling = False
scene.cycles.use_light_tree = False
scene.view_settings.view_transform = 'Filmic'
bpy.context.view_layer.update()

# ---- added for rendering (the .blend has no active camera and no usable light): camera, sun
cam_auto = bpy.data.cameras.new('AutoCamera')
cam_auto.lens = 50.0
cam_auto.sensor_width = 36.0
cam_auto.clip_end = 1000.0
ob_auto_camera = bpy.data.objects.new('AutoCamera', cam_auto)
scene.collection.objects.link(ob_auto_camera)
ob_auto_camera.location = (30.9757, -58.3546, 54.9739)
ob_auto_camera.rotation_euler = (1.09748, -7.21219e-08, 0.694738)
scene.camera = ob_auto_camera
light_auto_sun = bpy.data.lights.new('AutoSun', 'SUN')
light_auto_sun.energy = 3.0
light_auto_sun.angle = 0.0523599
ob_auto_sun = bpy.data.objects.new('AutoSun', light_auto_sun)
scene.collection.objects.link(ob_auto_sun)
ob_auto_sun.rotation_euler = (0.872665, 0.174533, 0.523599)
bpy.context.view_layer.update()
